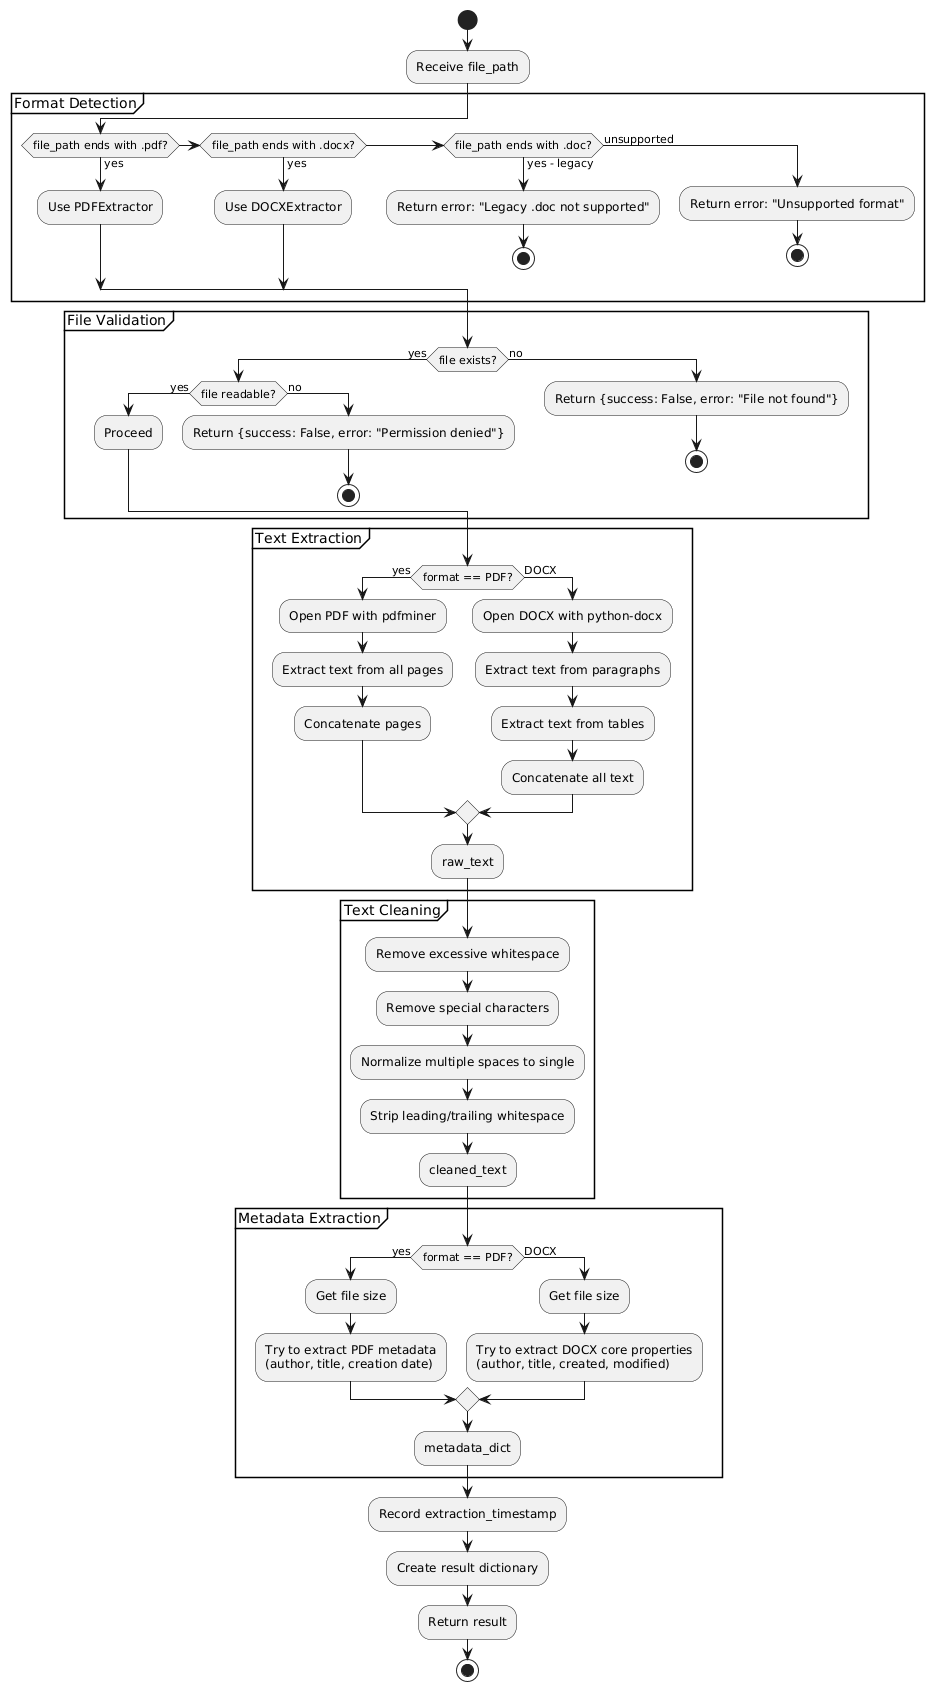

The diagram above was rendered by PlantUML. Its source (embedded in the PNG):
@startuml
start

:Receive file_path;

partition "Format Detection" {
  if (file_path ends with .pdf?) then (yes)
    :Use PDFExtractor;
  elseif (file_path ends with .docx?) then (yes)
    :Use DOCXExtractor;
  elseif (file_path ends with .doc?) then (yes - legacy)
    :Return error: "Legacy .doc not supported";
    stop
  else (unsupported)
    :Return error: "Unsupported format";
    stop
  endif
}

partition "File Validation" {
  if (file exists?) then (yes)
    if (file readable?) then (yes)
      :Proceed;
    else (no)
      :Return {success: False, error: "Permission denied"};
      stop
    endif
  else (no)
    :Return {success: False, error: "File not found"};
    stop
  endif
}

partition "Text Extraction" {
  if (format == PDF?) then (yes)
    :Open PDF with pdfminer;
    :Extract text from all pages;
    :Concatenate pages;
  else (DOCX)
    :Open DOCX with python-docx;
    :Extract text from paragraphs;
    :Extract text from tables;
    :Concatenate all text;
  endif
  
  :raw_text;
}

partition "Text Cleaning" {
  :Remove excessive whitespace;
  
  :Remove special characters;
  
  :Normalize multiple spaces to single;
  
  :Strip leading/trailing whitespace;
  
  :cleaned_text;
}

partition "Metadata Extraction" {
  if (format == PDF?) then (yes)
    :Get file size;
    :Try to extract PDF metadata\n(author, title, creation date);
  else (DOCX)
    :Get file size;
    :Try to extract DOCX core properties\n(author, title, created, modified);
  endif
  
  :metadata_dict;
}

:Record extraction_timestamp;

:Create result dictionary;

:Return result;

stop
@enduml